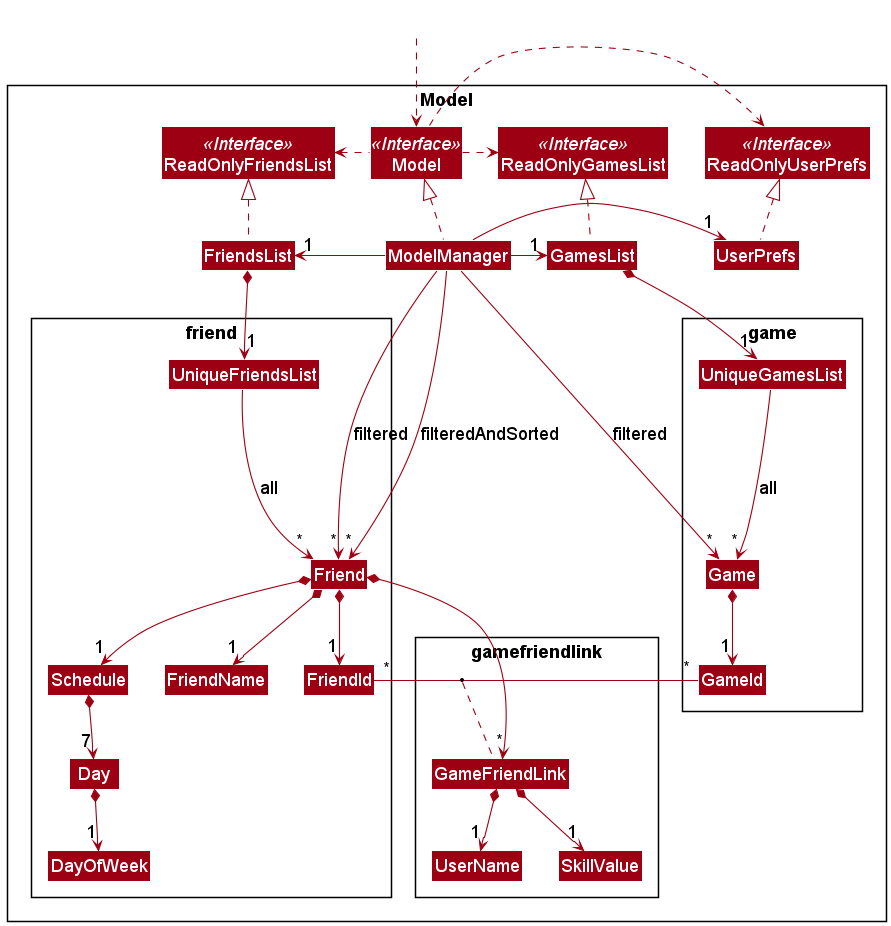

The diagram above was rendered by PlantUML. Its source (embedded in the PNG):
@startuml
!include style.puml
skinparam arrowThickness 1.1
skinparam arrowColor MODEL_COLOR
skinparam classBackgroundColor MODEL_COLOR
skinparam defaultFontSize 18

Package Model <<Rectangle>>{
Interface ReadOnlyFriendsList <<Interface>>
Interface ReadOnlyGamesList <<Interface>>
Interface ReadOnlyUserPrefs <<Interface>>
Interface Model <<Interface>>
Class FriendsList
Class GamesList
Class ReadOnlyFriendsList
Class ReadOnlyGamesList
Class Model
Class ModelManager
Class UserPrefs
Class ReadOnlyUserPrefs


Package friend <<Rectangle>> {
Class UniqueFriendsList
Class Friend
Class FriendId
Class FriendName
Class Schedule
Class Day
Class DayOfWeek
}

Package game <<Rectangle>> {
Class UniqueGamesList
Class Game
Class GameId
}

Package gamefriendlink {
Class GameFriendLink
Class UserName
Class SkillValue
FriendId "*" - "*" GameId
(FriendId, GameId) . GameFriendLink
}
}

Class HiddenOutside #FFFFFF
HiddenOutside ..> Model

FriendsList .up.|> ReadOnlyFriendsList
GamesList .up.|> ReadOnlyGamesList

ModelManager .up.|> Model
Model .right.> ReadOnlyUserPrefs
Model .right.> ReadOnlyGamesList
Model .left.> ReadOnlyFriendsList
ModelManager -right-> "1" UserPrefs
ModelManager -right-> "1" GamesList
ModelManager -left-> "1" FriendsList
UserPrefs .up.|> ReadOnlyUserPrefs


FriendsList *--> "1" UniqueFriendsList
UniqueFriendsList ---> "*" Friend : all
Friend *--> "1" FriendName
Friend *--> "1" FriendId
Friend *--> "1" Schedule
Friend *-> "*" GameFriendLink

Schedule *--> "7" Day
Day *--> "1" DayOfWeek
FriendName -[hidden]right-> FriendId
Schedule -[hidden]right-> FriendName

GamesList *--> "1" UniqueGamesList
UniqueGamesList ---> "*" Game : all
Game *--> "1" GameId

GameFriendLink *--> "1" UserName
GameFriendLink *--> "1" SkillValue

ModelManager ---> "*" Friend : filtered
ModelManager ---> "*" Friend : filteredAndSorted
ModelManager ---> "*" Game : filtered

@enduml